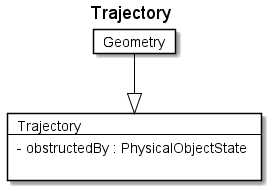

The diagram above was rendered by PlantUML. Its source (embedded in the PNG):
@startuml
Title Trajectory 

Card Trajectory #fff [
Trajectory
----
- obstructedBy : PhysicalObjectState 

]
Card Geometry #fff [
Geometry
]
Geometry --|> Trajectory  #000 
@enduml